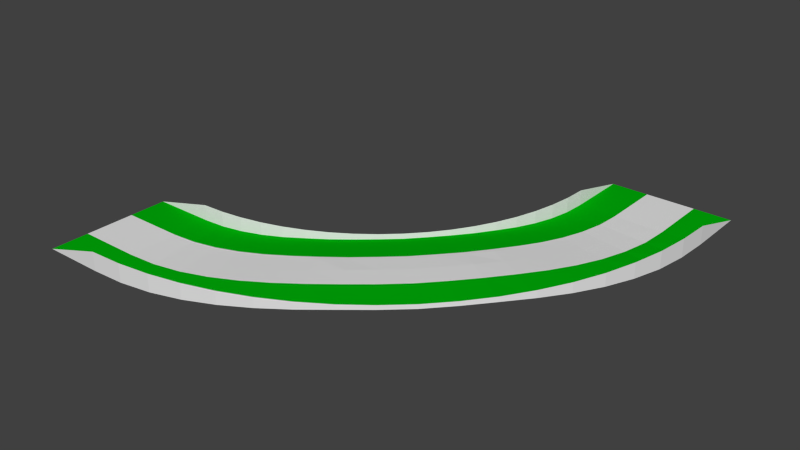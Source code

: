 # Source: left.blend  (saved by Blender 2.74.0; exported with 4.5.12 LTS)
import bpy
from mathutils import Matrix  # noqa: F401  (used for matrix-valued properties, if any)

bpy.ops.wm.read_factory_settings(use_empty=True)
scene = bpy.context.scene
scene.name = 'Scene'

# ---- collections
col_collection_1 = bpy.data.collections.new('Collection 1'); scene.collection.children.link(col_collection_1)

# ---- materials (node trees are filled in below, after node groups)
mat_side = bpy.data.materials.new('side')
mat_side.alpha_threshold = 0.0
mat_side.use_transparent_shadow = False
mat_side.roughness = 0.5
mat_grey = bpy.data.materials.new('grey')
mat_grey.alpha_threshold = 0.0
mat_grey.use_transparent_shadow = False
mat_grey.roughness = 0.5
mat_green = bpy.data.materials.new('green')
mat_green.alpha_threshold = 0.0
mat_green.use_transparent_shadow = False
mat_green.diffuse_color = (0.0, 0.4231, 0.003009, 1.0)
mat_green.roughness = 0.5

# ---- material node trees

# ---- world
world_world = bpy.data.worlds.new('World'); scene.world = world_world
world_world.color = (0.05088, 0.05088, 0.05088)
world_world.use_sun_shadow = False
world_world.sun_shadow_jitter_overblur = 0.0
world_world.cycles.sampling_method = 'MANUAL'
world_world.cycles.sample_map_resolution = 256

# ---- meshes
me_plane = bpy.data.meshes.new('Plane')
me_plane.from_pydata([(0.0, -2.0, 0.0), (2.0, 0.0, 0.0002296), (2.0, 2.0, 5.59e-05), (0.0, 0.0, 0.0), (2.0, -0.67, 0.0), (2.0, -2.0, 0.0), (2.0, 0.67, 0.001344), (2.0, -0.7882, 0.0), (2.0, 0.7882, 0.001511), (0.0, -0.67, 0.0), (0.0, -0.7882, 0.0), (0.0, 0.67, 0.0), (0.0, 0.7882, 0.0), (0.0, 2.0, 0.0), (2.803, 0.8233, 0.02671), (2.94, -0.7472, 0.01813), (2.813, 0.7055, 0.02605), (3.046, -1.954, 0.001233), (2.93, -0.6294, 0.01865), (2.697, 2.03, 0.01385), (2.872, 0.03805, 0.02301), (3.6, 0.9282, 0.07719), (3.873, -0.6244, 0.07241), (3.62, 0.8117, 0.07616), (4.084, -1.818, 0.03197), (3.853, -0.5079, 0.07334), (3.389, 2.122, 0.04886), (3.736, 0.1519, 0.07645), (4.384, 1.102, 0.1454), (4.792, -0.4206, 0.1512), (4.415, 0.9879, 0.1441), (5.106, -1.591, 0.09531), (4.762, -0.3064, 0.1524), (4.071, 2.273, 0.1001), (4.588, 0.3407, 0.1508), (5.151, 1.344, 0.2236), (5.69, -0.1376, 0.2427), (5.191, 1.233, 0.2229), (6.104, -1.276, 0.1794), (5.649, -0.02652, 0.244), (4.736, 2.482, 0.1627), (5.42, 0.6031, 0.2364), (5.893, 1.651, 0.3041), (6.559, 0.2225, 0.3348), (5.943, 1.544, 0.3044), (7.071, -0.8757, 0.2729), (6.509, 0.3297, 0.336), (5.381, 2.75, 0.2314), (6.226, 0.9369, 0.3232), (6.606, 2.022, 0.3701), (7.394, 0.6571, 0.4161), (6.665, 1.92, 0.3804), (8.0, -0.3923, 0.3636), (7.335, 0.7595, 0.4167), (6.0, 3.072, 0.277), (7.0, 1.34, 0.4016), (7.284, 2.454, 0.4082), (8.188, 1.163, 0.4741), (7.351, 2.357, 0.4174), (8.883, 0.1702, 0.4388), (8.12, 1.26, 0.474), (6.589, 3.447, 0.3172), (7.736, 1.808, 0.4589), (7.921, 2.943, 0.4381), (8.935, 1.736, 0.4961), (7.997, 2.853, 0.4459), (9.713, 0.8075, 0.4605), (8.859, 1.826, 0.4957), (7.142, 3.872, 0.3376), (8.428, 2.34, 0.4804), (8.514, 3.486, 0.4381), (9.628, 2.372, 0.4961), (8.597, 3.403, 0.4459), (10.49, 1.515, 0.4605), (9.545, 2.455, 0.4957), (7.657, 4.343, 0.3376), (9.071, 2.929, 0.4804), (9.057, 4.079, 0.4381), (10.26, 3.065, 0.4961), (9.147, 4.003, 0.4459), (11.19, 2.287, 0.4605), (10.17, 3.141, 0.4957), (8.128, 4.858, 0.3376), (9.66, 3.572, 0.4804), (9.546, 4.716, 0.4082), (10.84, 3.812, 0.4741), (9.643, 4.649, 0.4174), (11.83, 3.117, 0.4388), (10.74, 3.88, 0.474), (8.553, 5.411, 0.3172), (10.19, 4.264, 0.4589), (9.978, 5.394, 0.3701), (11.34, 4.606, 0.4161), (10.08, 5.335, 0.3804), (12.39, 4.0, 0.3636), (11.24, 4.665, 0.4167), (8.928, 6.0, 0.277), (10.66, 5.0, 0.4016), (10.35, 6.107, 0.3041), (11.78, 5.441, 0.3348), (10.46, 6.057, 0.3044), (12.88, 4.929, 0.2729), (11.67, 5.491, 0.336), (9.25, 6.619, 0.2314), (11.06, 5.774, 0.3232), (10.66, 6.849, 0.2236), (12.14, 6.31, 0.2427), (10.77, 6.809, 0.2229), (13.28, 5.896, 0.1794), (12.03, 6.351, 0.244), (9.518, 7.264, 0.1627), (11.4, 6.58, 0.2364), (10.9, 7.616, 0.1454), (12.42, 7.208, 0.1512), (11.01, 7.585, 0.1441), (13.59, 6.894, 0.09531), (12.31, 7.238, 0.1524), (9.727, 7.929, 0.1001), (11.66, 7.412, 0.1508), (11.07, 8.4, 0.07719), (12.62, 8.127, 0.07241), (11.19, 8.38, 0.07616), (13.82, 7.916, 0.03197), (12.51, 8.147, 0.07334), (9.878, 8.611, 0.04886), (11.85, 8.264, 0.07645), (11.18, 9.197, 0.02671), (12.75, 9.06, 0.01813), (11.29, 9.187, 0.02605), (13.95, 8.954, 0.001233), (12.63, 9.07, 0.01865), (9.97, 9.303, 0.01385), (11.96, 9.128, 0.02301), (11.21, 10.0, 0.001511), (12.79, 10.0, 0.0), (11.33, 10.0, 0.001344), (14.0, 10.0, 0.0), (12.67, 10.0, 0.0), (10.0, 10.0, 5.59e-05), (12.0, 10.0, 0.0002296), (11.21, 12.0, 0.0), (12.79, 12.0, 0.0), (11.33, 12.0, 0.0), (14.0, 12.0, 0.0), (12.67, 12.0, 0.0), (10.0, 12.0, 0.0), (12.0, 12.0, 0.0), (2.0, 2.0, 0.5), (2.0, -2.0, 0.6), (2.697, 2.03, 0.5), (3.389, 2.122, 0.5), (4.071, 2.273, 0.5), (4.736, 2.482, 0.5), (5.381, 2.75, 0.5), (6.0, 3.072, 0.5), (6.589, 3.447, 0.5), (7.142, 3.872, 0.5), (7.657, 4.343, 0.5), (8.128, 4.858, 0.5), (8.553, 5.411, 0.5), (8.928, 6.0, 0.5), (9.25, 6.619, 0.5), (9.518, 7.264, 0.5), (9.727, 7.929, 0.5), (9.878, 8.611, 0.5), (9.97, 9.303, 0.5), (10.0, 10.0, 0.5), (3.046, -1.954, 0.6), (4.084, -1.818, 0.6), (5.106, -1.591, 0.6), (6.104, -1.276, 0.6), (7.071, -0.8757, 0.6), (8.0, -0.3923, 0.6), (8.883, 0.1702, 0.6), (9.713, 0.8075, 0.6), (10.49, 1.515, 0.6), (11.19, 2.287, 0.6), (11.83, 3.117, 0.6), (12.39, 4.0, 0.6), (12.88, 4.929, 0.6), (13.28, 5.896, 0.6), (13.59, 6.894, 0.6), (13.82, 7.916, 0.6), (13.95, 8.954, 0.6), (14.0, 10.0, 0.6)], [], [(6, 8, 12, 11), (7, 4, 9, 10), (12, 8, 2, 13), (4, 1, 3, 9), (1, 6, 11, 3), (7, 10, 0, 5), (6, 1, 20, 16), (1, 4, 18, 20), (2, 8, 14, 19), (7, 5, 17, 15), (4, 7, 15, 18), (8, 6, 16, 14), (16, 20, 27, 23), (20, 18, 25, 27), (19, 14, 21, 26), (15, 17, 24, 22), (18, 15, 22, 25), (14, 16, 23, 21), (23, 27, 34, 30), (27, 25, 32, 34), (26, 21, 28, 33), (22, 24, 31, 29), (25, 22, 29, 32), (21, 23, 30, 28), (30, 34, 41, 37), (34, 32, 39, 41), (33, 28, 35, 40), (29, 31, 38, 36), (32, 29, 36, 39), (28, 30, 37, 35), (37, 41, 48, 44), (41, 39, 46, 48), (40, 35, 42, 47), (36, 38, 45, 43), (39, 36, 43, 46), (35, 37, 44, 42), (44, 48, 55, 51), (48, 46, 53, 55), (47, 42, 49, 54), (43, 45, 52, 50), (46, 43, 50, 53), (42, 44, 51, 49), (51, 55, 62, 58), (55, 53, 60, 62), (54, 49, 56, 61), (50, 52, 59, 57), (53, 50, 57, 60), (49, 51, 58, 56), (58, 62, 69, 65), (62, 60, 67, 69), (61, 56, 63, 68), (57, 59, 66, 64), (60, 57, 64, 67), (56, 58, 65, 63), (65, 69, 76, 72), (69, 67, 74, 76), (68, 63, 70, 75), (64, 66, 73, 71), (67, 64, 71, 74), (63, 65, 72, 70), (72, 76, 83, 79), (76, 74, 81, 83), (75, 70, 77, 82), (71, 73, 80, 78), (74, 71, 78, 81), (70, 72, 79, 77), (79, 83, 90, 86), (83, 81, 88, 90), (82, 77, 84, 89), (78, 80, 87, 85), (81, 78, 85, 88), (77, 79, 86, 84), (86, 90, 97, 93), (90, 88, 95, 97), (89, 84, 91, 96), (85, 87, 94, 92), (88, 85, 92, 95), (84, 86, 93, 91), (93, 97, 104, 100), (97, 95, 102, 104), (96, 91, 98, 103), (92, 94, 101, 99), (95, 92, 99, 102), (91, 93, 100, 98), (100, 104, 111, 107), (104, 102, 109, 111), (103, 98, 105, 110), (99, 101, 108, 106), (102, 99, 106, 109), (98, 100, 107, 105), (107, 111, 118, 114), (111, 109, 116, 118), (110, 105, 112, 117), (106, 108, 115, 113), (109, 106, 113, 116), (105, 107, 114, 112), (114, 118, 125, 121), (118, 116, 123, 125), (117, 112, 119, 124), (113, 115, 122, 120), (116, 113, 120, 123), (112, 114, 121, 119), (121, 125, 132, 128), (125, 123, 130, 132), (124, 119, 126, 131), (120, 122, 129, 127), (123, 120, 127, 130), (119, 121, 128, 126), (128, 132, 139, 135), (132, 130, 137, 139), (131, 126, 133, 138), (127, 129, 136, 134), (130, 127, 134, 137), (126, 128, 135, 133), (135, 139, 146, 142), (139, 137, 144, 146), (138, 133, 140, 145), (134, 136, 143, 141), (137, 134, 141, 144), (133, 135, 142, 140), (75, 82, 158, 157), (68, 75, 157, 156), (138, 145, 166), (2, 19, 149, 147), (61, 68, 156, 155), (131, 138, 166, 165), (2, 147, 13), (54, 61, 155, 154), (124, 131, 165, 164), (47, 54, 154, 153), (117, 124, 164, 163), (40, 47, 153, 152), (33, 40, 152, 151), (110, 117, 163, 162), (26, 33, 151, 150), (103, 110, 162, 161), (19, 26, 150, 149), (96, 103, 161, 160), (89, 96, 160, 159), (82, 89, 159, 158), (31, 24, 168, 169), (108, 101, 179, 180), (24, 17, 167, 168), (101, 94, 178, 179), (94, 87, 177, 178), (87, 80, 176, 177), (80, 73, 175, 176), (73, 66, 174, 175), (5, 0, 148), (66, 59, 173, 174), (136, 129, 183, 184), (143, 136, 184), (17, 5, 148, 167), (59, 52, 172, 173), (129, 122, 182, 183), (52, 45, 171, 172), (122, 115, 181, 182), (45, 38, 170, 171), (38, 31, 169, 170), (115, 108, 180, 181)])
me_plane.polygons.foreach_set('material_index', [0, 0, 2, 1, 1, 2, 1, 1, 2, 2, 0, 0, 1, 1, 2, 2, 0, 0, 1, 1, 2, 2, 0, 0, 1, 1, 2, 2, 0, 0, 1, 1, 2, 2, 0, 0, 1, 1, 2, 2, 0, 0, 1, 1, 2, 2, 0, 0, 1, 1, 2, 2, 0, 0, 1, 1, 2, 2, 0, 0, 1, 1, 2, 2, 0, 0, 1, 1, 2, 2, 0, 0, 1, 1, 2, 2, 0, 0, 1, 1, 2, 2, 0, 0, 1, 1, 2, 2, 0, 0, 1, 1, 2, 2, 0, 0, 1, 1, 2, 2, 0, 0, 1, 1, 2, 2, 0, 0, 1, 1, 2, 2, 0, 0, 1, 1, 2, 2, 0, 0, 0, 0, 0, 0, 0, 0, 0, 0, 0, 0, 0, 0, 0, 0, 0, 0, 0, 0, 0, 0, 0, 0, 0, 0, 0, 0, 0, 0, 0, 0, 0, 0, 0, 0, 0, 0, 0, 0, 0, 0])
me_plane.materials.append(mat_side)
me_plane.materials.append(mat_grey)
me_plane.materials.append(mat_green)
me_plane.use_remesh_preserve_volume = False
me_plane.use_remesh_preserve_attributes = False
me_plane.use_mirror_vertex_groups = False
me_plane.update()

# ---- objects
ob_main = bpy.data.objects.new('main', me_plane)

# ---- transforms, parenting, visibility, modifiers, constraints
ob_main.location = (0.0, 0.0, 0.0)
ob_main.lineart.crease_threshold = 0.0

# ---- collection membership
col_collection_1.objects.link(ob_main)

# ---- scene / render settings (as saved in the file)
scene.frame_start = 1; scene.frame_end = 250; scene.frame_set(1)
scene.render.engine = 'BLENDER_EEVEE_NEXT'
scene.render.resolution_percentage = 50
scene.render.dither_intensity = 0.0
scene.cycles.use_denoising = False
scene.cycles.samples = 10
scene.cycles.sampling_pattern = 'TABULATED_SOBOL'
scene.cycles.light_sampling_threshold = 0.0
scene.cycles.use_adaptive_sampling = False
scene.cycles.use_light_tree = False
scene.cycles.blur_glossy = 0.0
scene.cycles.pixel_filter_type = 'GAUSSIAN'
scene.cycles.sample_clamp_indirect = 0.0
scene.view_settings.view_transform = 'Standard'
bpy.context.view_layer.update()

# ---- added for rendering (the .blend has no active camera and no usable light): camera, sun
cam_auto = bpy.data.cameras.new('AutoCamera')
cam_auto.lens = 50.0
cam_auto.sensor_width = 36.0
cam_auto.clip_end = 1000.0
ob_auto_camera = bpy.data.objects.new('AutoCamera', cam_auto)
scene.collection.objects.link(ob_auto_camera)
ob_auto_camera.location = (25.3269, -16.9923, 14.9615)
ob_auto_camera.rotation_euler = (1.09748, -7.21219e-08, 0.694738)
scene.camera = ob_auto_camera
light_auto_sun = bpy.data.lights.new('AutoSun', 'SUN')
light_auto_sun.energy = 3.0
light_auto_sun.angle = 0.0523599
ob_auto_sun = bpy.data.objects.new('AutoSun', light_auto_sun)
scene.collection.objects.link(ob_auto_sun)
ob_auto_sun.rotation_euler = (0.872665, 0.174533, 0.523599)
bpy.context.view_layer.update()
